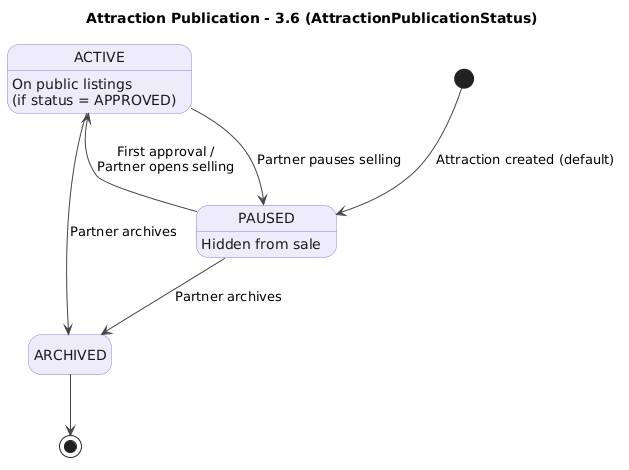

The diagram above was rendered by PlantUML. Its source (embedded in the PNG):
@startuml
title Attraction Publication - 3.6 (AttractionPublicationStatus)
skinparam shadowing false
skinparam defaultFontName Arial
skinparam state {
  BackgroundColor #EEECFB
  BorderColor #8B7FD6
  FontColor #1A1A1A
  ArrowColor #444444
}
hide empty description

[*] --> PAUSED : Attraction created (default)
PAUSED --> ACTIVE : First approval /\nPartner opens selling
ACTIVE --> PAUSED : Partner pauses selling
ACTIVE --> ARCHIVED : Partner archives
PAUSED --> ARCHIVED : Partner archives
ARCHIVED --> [*]

ACTIVE : On public listings\n(if status = APPROVED)
PAUSED : Hidden from sale
@enduml